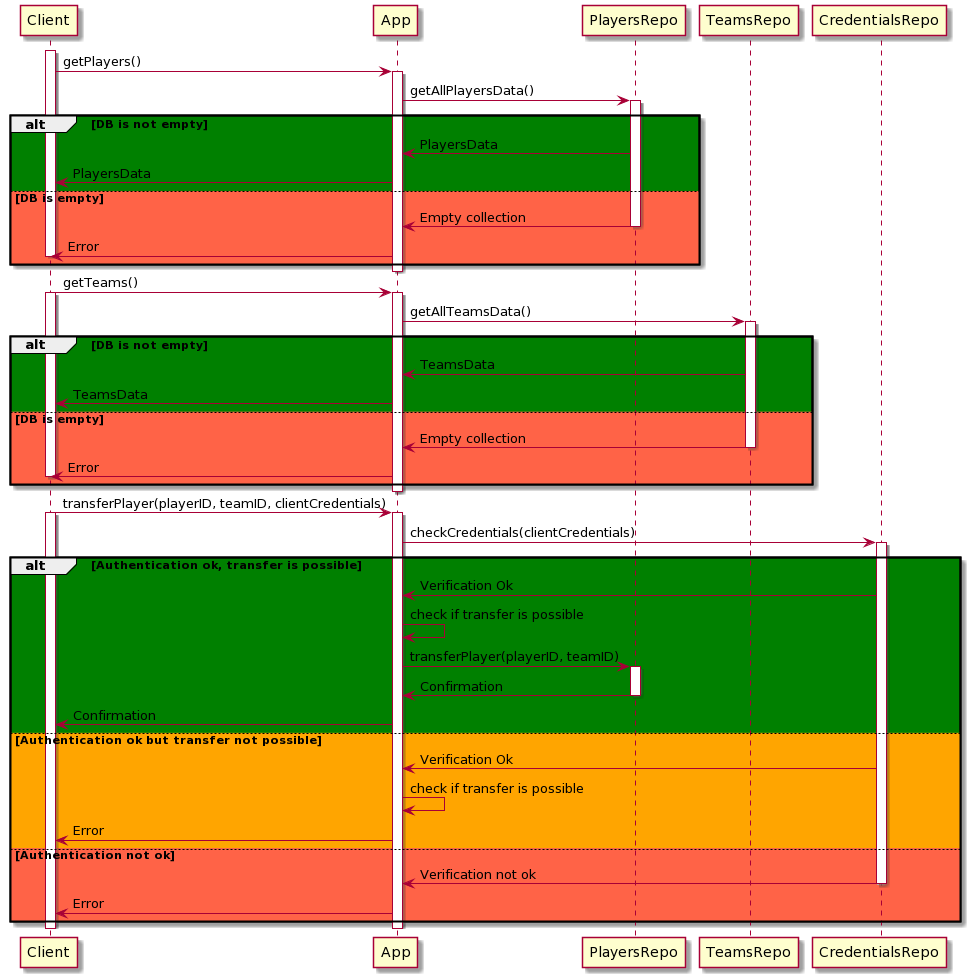

The diagram above was rendered by PlantUML. Its source (embedded in the PNG):
@startuml
activate Client
Client-> App: getPlayers()
activate App
App -> PlayersRepo: getAllPlayersData()
activate PlayersRepo
alt #green DB is not empty
PlayersRepo-> App: PlayersData
App -> Client: PlayersData
else #tomato DB is empty
PlayersRepo -> App: Empty collection
deactivate PlayersRepo
App -> Client: Error
deactivate Client
end
deactivate App

Client -> App: getTeams()
activate Client
activate App
App-> TeamsRepo: getAllTeamsData()
activate TeamsRepo
alt #green DB is not empty
TeamsRepo -> App: TeamsData
App -> Client: TeamsData
else #tomato DB is empty
TeamsRepo -> App: Empty collection
deactivate TeamsRepo
App-> Client: Error
deactivate Client
end
deactivate App

Client -> App: transferPlayer(playerID, teamID, clientCredentials)
activate Client
activate App
App-> CredentialsRepo: checkCredentials(clientCredentials)
activate CredentialsRepo
alt #green Authentication ok, transfer is possible
CredentialsRepo -> App: Verification Ok
App -> App: check if transfer is possible
App -> PlayersRepo: transferPlayer(playerID, teamID)
activate PlayersRepo
PlayersRepo -> App: Confirmation
deactivate PlayersRepo
App -> Client: Confirmation
else #orange Authentication ok but transfer not possible
CredentialsRepo -> App: Verification Ok
App -> App: check if transfer is possible
App -> Client: Error
else #tomato Authentication not ok
CredentialsRepo  -> App: Verification not ok
deactivate CredentialsRepo
App -> Client: Error
end
deactivate App
deactivate Client
@enduml